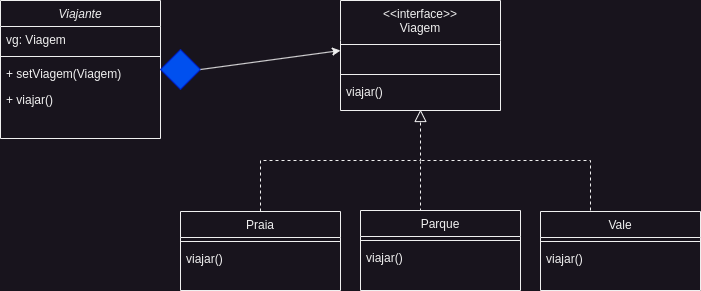

The diagram above was exported from draw.io. Its source (the exported page's mxGraphModel, read from the mxfile embedded in the PNG):
<mxGraphModel dx="880" dy="526" grid="1" gridSize="10" guides="1" tooltips="1" connect="1" arrows="1" fold="1" page="1" pageScale="1" pageWidth="827" pageHeight="1169" math="0" shadow="0">
  <root>
    <mxCell id="WIyWlLk6GJQsqaUBKTNV-0" />
    <mxCell id="WIyWlLk6GJQsqaUBKTNV-1" parent="WIyWlLk6GJQsqaUBKTNV-0" />
    <mxCell id="zkfFHV4jXpPFQw0GAbJ--0" value="Viajante" style="swimlane;fontStyle=2;align=center;verticalAlign=top;childLayout=stackLayout;horizontal=1;startSize=26;horizontalStack=0;resizeParent=1;resizeLast=0;collapsible=1;marginBottom=0;rounded=0;shadow=0;strokeWidth=1;" parent="WIyWlLk6GJQsqaUBKTNV-1" vertex="1">
      <mxGeometry x="180" y="60" width="160" height="138" as="geometry">
        <mxRectangle x="230" y="140" width="160" height="26" as="alternateBounds" />
      </mxGeometry>
    </mxCell>
    <mxCell id="zkfFHV4jXpPFQw0GAbJ--1" value="vg: Viagem" style="text;align=left;verticalAlign=top;spacingLeft=4;spacingRight=4;overflow=hidden;rotatable=0;points=[[0,0.5],[1,0.5]];portConstraint=eastwest;" parent="zkfFHV4jXpPFQw0GAbJ--0" vertex="1">
      <mxGeometry y="26" width="160" height="26" as="geometry" />
    </mxCell>
    <mxCell id="zkfFHV4jXpPFQw0GAbJ--4" value="" style="line;html=1;strokeWidth=1;align=left;verticalAlign=middle;spacingTop=-1;spacingLeft=3;spacingRight=3;rotatable=0;labelPosition=right;points=[];portConstraint=eastwest;" parent="zkfFHV4jXpPFQw0GAbJ--0" vertex="1">
      <mxGeometry y="52" width="160" height="8" as="geometry" />
    </mxCell>
    <mxCell id="zkfFHV4jXpPFQw0GAbJ--5" value="+ setViagem(Viagem)" style="text;align=left;verticalAlign=top;spacingLeft=4;spacingRight=4;overflow=hidden;rotatable=0;points=[[0,0.5],[1,0.5]];portConstraint=eastwest;" parent="zkfFHV4jXpPFQw0GAbJ--0" vertex="1">
      <mxGeometry y="60" width="160" height="26" as="geometry" />
    </mxCell>
    <mxCell id="cLDqSpSwSJ04dv1kxomc-2" value="+ viajar()" style="text;align=left;verticalAlign=top;spacingLeft=4;spacingRight=4;overflow=hidden;rotatable=0;points=[[0,0.5],[1,0.5]];portConstraint=eastwest;" parent="zkfFHV4jXpPFQw0GAbJ--0" vertex="1">
      <mxGeometry y="86" width="160" height="26" as="geometry" />
    </mxCell>
    <mxCell id="zkfFHV4jXpPFQw0GAbJ--6" value="Praia" style="swimlane;fontStyle=0;align=center;verticalAlign=top;childLayout=stackLayout;horizontal=1;startSize=26;horizontalStack=0;resizeParent=1;resizeLast=0;collapsible=1;marginBottom=0;rounded=0;shadow=0;strokeWidth=1;swimlaneLine=1;" parent="WIyWlLk6GJQsqaUBKTNV-1" vertex="1">
      <mxGeometry x="360" y="271" width="160" height="79" as="geometry">
        <mxRectangle x="130" y="380" width="160" height="26" as="alternateBounds" />
      </mxGeometry>
    </mxCell>
    <mxCell id="zkfFHV4jXpPFQw0GAbJ--9" value="" style="line;html=1;strokeWidth=1;align=left;verticalAlign=middle;spacingTop=-1;spacingLeft=3;spacingRight=3;rotatable=0;labelPosition=right;points=[];portConstraint=eastwest;" parent="zkfFHV4jXpPFQw0GAbJ--6" vertex="1">
      <mxGeometry y="26" width="160" height="8" as="geometry" />
    </mxCell>
    <mxCell id="zkfFHV4jXpPFQw0GAbJ--10" value="viajar()" style="text;align=left;verticalAlign=top;spacingLeft=4;spacingRight=4;overflow=hidden;rotatable=0;points=[[0,0.5],[1,0.5]];portConstraint=eastwest;fontStyle=0" parent="zkfFHV4jXpPFQw0GAbJ--6" vertex="1">
      <mxGeometry y="34" width="160" height="26" as="geometry" />
    </mxCell>
    <mxCell id="zkfFHV4jXpPFQw0GAbJ--12" value="" style="endArrow=block;endSize=10;endFill=0;shadow=0;strokeWidth=1;rounded=0;curved=0;edgeStyle=elbowEdgeStyle;elbow=vertical;dashed=1;" parent="WIyWlLk6GJQsqaUBKTNV-1" source="zkfFHV4jXpPFQw0GAbJ--6" edge="1">
      <mxGeometry width="160" relative="1" as="geometry">
        <mxPoint x="500" y="114" as="sourcePoint" />
        <mxPoint x="599.9999999999999" y="169" as="targetPoint" />
      </mxGeometry>
    </mxCell>
    <mxCell id="zkfFHV4jXpPFQw0GAbJ--17" value="&lt;&lt;interface&gt;&gt;&#10;Viagem" style="swimlane;fontStyle=0;align=center;verticalAlign=top;childLayout=stackLayout;horizontal=1;startSize=40;horizontalStack=0;resizeParent=1;resizeLast=0;collapsible=1;marginBottom=0;rounded=0;shadow=0;strokeWidth=1;swimlaneLine=0;strokeColor=default;fillColor=default;connectable=1;dropTarget=0;" parent="WIyWlLk6GJQsqaUBKTNV-1" vertex="1">
      <mxGeometry x="520" y="60" width="160" height="110" as="geometry">
        <mxRectangle x="520" y="60" width="160" height="40" as="alternateBounds" />
      </mxGeometry>
    </mxCell>
    <mxCell id="zkfFHV4jXpPFQw0GAbJ--23" value="" style="line;html=1;strokeWidth=1;align=left;verticalAlign=middle;spacingTop=-1;spacingLeft=3;spacingRight=3;rotatable=0;labelPosition=right;points=[];portConstraint=eastwest;" parent="zkfFHV4jXpPFQw0GAbJ--17" vertex="1">
      <mxGeometry y="40" width="160" height="8" as="geometry" />
    </mxCell>
    <mxCell id="cLDqSpSwSJ04dv1kxomc-0" value="" style="rhombus;whiteSpace=wrap;html=1;fillColor=#0050ef;fontColor=#ffffff;strokeColor=#001DBC;" parent="WIyWlLk6GJQsqaUBKTNV-1" vertex="1">
      <mxGeometry x="340" y="109" width="40" height="40" as="geometry" />
    </mxCell>
    <mxCell id="cLDqSpSwSJ04dv1kxomc-1" value="" style="endArrow=classic;html=1;rounded=0;exitX=1;exitY=0.5;exitDx=0;exitDy=0;" parent="WIyWlLk6GJQsqaUBKTNV-1" source="cLDqSpSwSJ04dv1kxomc-0" edge="1">
      <mxGeometry width="50" height="50" relative="1" as="geometry">
        <mxPoint x="430" y="260" as="sourcePoint" />
        <mxPoint x="520" y="110" as="targetPoint" />
      </mxGeometry>
    </mxCell>
    <mxCell id="cLDqSpSwSJ04dv1kxomc-4" value="viajar()" style="text;align=left;verticalAlign=top;spacingLeft=4;spacingRight=4;overflow=hidden;rotatable=1;points=[[0,0.5],[1,0.5]];portConstraint=eastwest;collapsible=0;expand=1;editable=1;movable=1;resizable=1;deletable=1;locked=0;connectable=1;" parent="WIyWlLk6GJQsqaUBKTNV-1" vertex="1">
      <mxGeometry x="520" y="138" width="160" height="26" as="geometry">
        <mxRectangle y="34" width="160" height="30" as="alternateBounds" />
      </mxGeometry>
    </mxCell>
    <mxCell id="cLDqSpSwSJ04dv1kxomc-5" value="" style="line;html=1;strokeWidth=1;align=left;verticalAlign=middle;spacingTop=-1;spacingLeft=3;spacingRight=3;rotatable=0;labelPosition=right;points=[];portConstraint=eastwest;" parent="WIyWlLk6GJQsqaUBKTNV-1" vertex="1">
      <mxGeometry x="520" y="130" width="160" height="8" as="geometry" />
    </mxCell>
    <mxCell id="hz0PYDMupZRxTAmbT01b-0" value="" style="endArrow=none;dashed=1;html=1;rounded=0;" parent="WIyWlLk6GJQsqaUBKTNV-1" edge="1">
      <mxGeometry width="50" height="50" relative="1" as="geometry">
        <mxPoint x="600" y="271" as="sourcePoint" />
        <mxPoint x="600" y="221" as="targetPoint" />
      </mxGeometry>
    </mxCell>
    <mxCell id="hz0PYDMupZRxTAmbT01b-1" value="Parque" style="swimlane;fontStyle=0;align=center;verticalAlign=top;childLayout=stackLayout;horizontal=1;startSize=26;horizontalStack=0;resizeParent=1;resizeLast=0;collapsible=1;marginBottom=0;rounded=0;shadow=0;strokeWidth=1;swimlaneLine=1;" parent="WIyWlLk6GJQsqaUBKTNV-1" vertex="1">
      <mxGeometry x="540" y="270" width="160" height="80" as="geometry">
        <mxRectangle x="130" y="380" width="160" height="26" as="alternateBounds" />
      </mxGeometry>
    </mxCell>
    <mxCell id="hz0PYDMupZRxTAmbT01b-2" value="" style="line;html=1;strokeWidth=1;align=left;verticalAlign=middle;spacingTop=-1;spacingLeft=3;spacingRight=3;rotatable=0;labelPosition=right;points=[];portConstraint=eastwest;" parent="hz0PYDMupZRxTAmbT01b-1" vertex="1">
      <mxGeometry y="26" width="160" height="8" as="geometry" />
    </mxCell>
    <mxCell id="hz0PYDMupZRxTAmbT01b-3" value="viajar()" style="text;align=left;verticalAlign=top;spacingLeft=4;spacingRight=4;overflow=hidden;rotatable=0;points=[[0,0.5],[1,0.5]];portConstraint=eastwest;fontStyle=0" parent="hz0PYDMupZRxTAmbT01b-1" vertex="1">
      <mxGeometry y="34" width="160" height="26" as="geometry" />
    </mxCell>
    <mxCell id="hz0PYDMupZRxTAmbT01b-4" value="Vale" style="swimlane;fontStyle=0;align=center;verticalAlign=top;childLayout=stackLayout;horizontal=1;startSize=26;horizontalStack=0;resizeParent=1;resizeLast=0;collapsible=1;marginBottom=0;rounded=0;shadow=0;strokeWidth=1;swimlaneLine=1;" parent="WIyWlLk6GJQsqaUBKTNV-1" vertex="1">
      <mxGeometry x="720" y="271" width="160" height="79" as="geometry">
        <mxRectangle x="130" y="380" width="160" height="26" as="alternateBounds" />
      </mxGeometry>
    </mxCell>
    <mxCell id="hz0PYDMupZRxTAmbT01b-5" value="" style="line;html=1;strokeWidth=1;align=left;verticalAlign=middle;spacingTop=-1;spacingLeft=3;spacingRight=3;rotatable=0;labelPosition=right;points=[];portConstraint=eastwest;" parent="hz0PYDMupZRxTAmbT01b-4" vertex="1">
      <mxGeometry y="26" width="160" height="8" as="geometry" />
    </mxCell>
    <mxCell id="hz0PYDMupZRxTAmbT01b-6" value="viajar()" style="text;align=left;verticalAlign=top;spacingLeft=4;spacingRight=4;overflow=hidden;rotatable=0;points=[[0,0.5],[1,0.5]];portConstraint=eastwest;fontStyle=0" parent="hz0PYDMupZRxTAmbT01b-4" vertex="1">
      <mxGeometry y="34" width="160" height="26" as="geometry" />
    </mxCell>
    <mxCell id="hz0PYDMupZRxTAmbT01b-7" value="" style="endArrow=none;dashed=1;html=1;rounded=0;" parent="WIyWlLk6GJQsqaUBKTNV-1" edge="1">
      <mxGeometry width="50" height="50" relative="1" as="geometry">
        <mxPoint x="770" y="270" as="sourcePoint" />
        <mxPoint x="600" y="220" as="targetPoint" />
        <Array as="points">
          <mxPoint x="770" y="220" />
        </Array>
      </mxGeometry>
    </mxCell>
  </root>
</mxGraphModel>